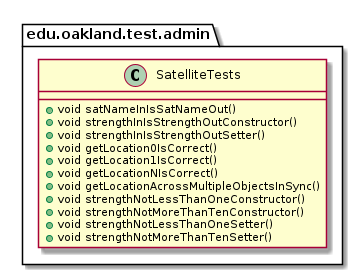

The diagram above was rendered by PlantUML. Its source (embedded in the PNG):
@startuml SatelliteTests

package edu.oakland.test.admin {
    class SatelliteTests {
       + void satNameInIsSatNameOut()
       + void strengthInIsStrengthOutConstructor()
       + void strengthInIsStrengthOutSetter()
       + void getLocation0IsCorrect()
       + void getLocation1IsCorrect()
       + void getLocationNIsCorrect()
       + void getLocationAcrossMultipleObjectsInSync()
       + void strengthNotLessThanOneConstructor()
       + void strengthNotMoreThanTenConstructor()
       + void strengthNotLessThanOneSetter()
       + void strengthNotMoreThanTenSetter()
    }
}

@enduml